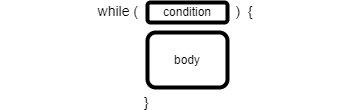

The diagram above was exported from draw.io. Its source (the exported page's mxGraphModel, read from the mxfile embedded in the PNG):
<mxGraphModel dx="402" dy="757" grid="1" gridSize="10" guides="1" tooltips="1" connect="1" arrows="1" fold="1" page="1" pageScale="1" pageWidth="827" pageHeight="1169" math="0" shadow="0">
  <root>
    <mxCell id="0" />
    <mxCell id="1" parent="0" />
    <mxCell id="is-qRZcH3MKxvnyFA-d8-2" value="condition" style="rounded=1;whiteSpace=wrap;html=1;strokeWidth=4;" vertex="1" parent="1">
      <mxGeometry x="160" y="555" width="80" height="20" as="geometry" />
    </mxCell>
    <mxCell id="is-qRZcH3MKxvnyFA-d8-3" value="&lt;font style=&quot;font-size: 14px;&quot;&gt;while (&amp;nbsp; &amp;nbsp; &amp;nbsp; &amp;nbsp; &amp;nbsp; &amp;nbsp; &amp;nbsp; &amp;nbsp; &amp;nbsp; &amp;nbsp; &amp;nbsp; &amp;nbsp; &amp;nbsp;)&amp;nbsp; {&lt;/font&gt;&lt;div&gt;&lt;br&gt;&lt;/div&gt;&lt;div&gt;&lt;br&gt;&lt;/div&gt;&lt;div&gt;&lt;br&gt;&lt;/div&gt;&lt;div&gt;&lt;br&gt;&lt;/div&gt;&lt;div&gt;&lt;span style=&quot;font-size: 14px; background-color: initial;&quot;&gt;&lt;br&gt;&lt;/span&gt;&lt;/div&gt;&lt;div&gt;&lt;span style=&quot;font-size: 14px; background-color: initial;&quot;&gt;}&lt;/span&gt;&lt;span style=&quot;font-size: 14px; background-color: initial; white-space: pre;&quot;&gt;&#09;&lt;/span&gt;&lt;span style=&quot;font-size: 14px; background-color: initial; white-space: pre;&quot;&gt;&#09;&lt;/span&gt;&lt;br&gt;&lt;/div&gt;" style="text;html=1;align=center;verticalAlign=middle;whiteSpace=wrap;rounded=0;" vertex="1" parent="1">
      <mxGeometry x="13" y="593.5" width="350" height="30" as="geometry" />
    </mxCell>
    <mxCell id="is-qRZcH3MKxvnyFA-d8-5" value="body" style="rounded=1;whiteSpace=wrap;html=1;strokeWidth=4;" vertex="1" parent="1">
      <mxGeometry x="160" y="585" width="80" height="55" as="geometry" />
    </mxCell>
  </root>
</mxGraphModel>